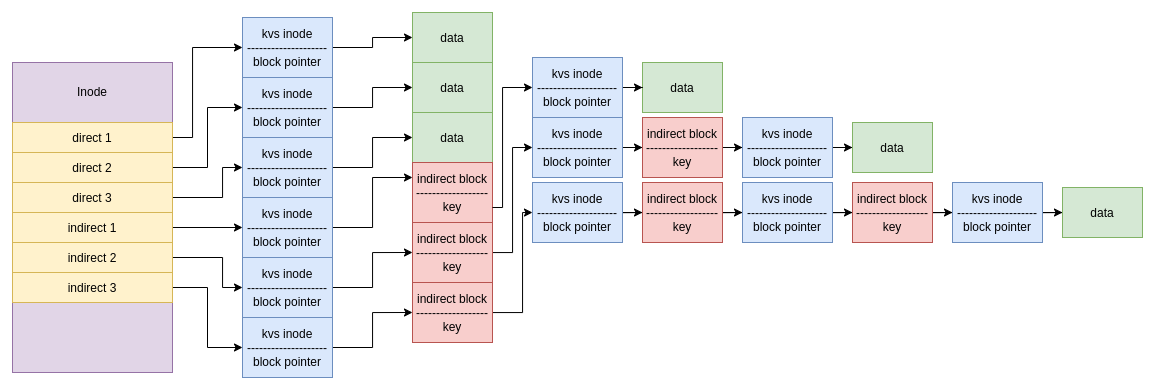

The diagram above was exported from draw.io. Its source (the exported page's mxGraphModel, read from the mxfile embedded in the PNG):
<mxGraphModel dx="1673" dy="911" grid="1" gridSize="10" guides="1" tooltips="1" connect="1" arrows="1" fold="1" page="1" pageScale="1" pageWidth="850" pageHeight="1100" math="0" shadow="0">
  <root>
    <mxCell id="0" />
    <mxCell id="1" parent="0" />
    <mxCell id="2" value="Inode&lt;br&gt;&lt;br&gt;&lt;br&gt;&lt;br&gt;&lt;br&gt;&lt;br&gt;&lt;br&gt;&lt;br&gt;&lt;br&gt;&lt;br&gt;&lt;br&gt;&lt;br&gt;&lt;br&gt;&lt;br&gt;&lt;br&gt;&lt;br&gt;&lt;br&gt;&lt;br&gt;&lt;br&gt;" style="rounded=0;whiteSpace=wrap;html=1;fillColor=#e1d5e7;strokeColor=#9673a6;" vertex="1" parent="1">
      <mxGeometry x="40" y="200" width="160" height="310" as="geometry" />
    </mxCell>
    <mxCell id="3" style="edgeStyle=orthogonalEdgeStyle;rounded=0;orthogonalLoop=1;jettySize=auto;html=1;entryX=0;entryY=0.5;entryDx=0;entryDy=0;" edge="1" source="4" target="16" parent="1">
      <mxGeometry relative="1" as="geometry">
        <Array as="points">
          <mxPoint x="220" y="275" />
          <mxPoint x="220" y="185" />
        </Array>
      </mxGeometry>
    </mxCell>
    <mxCell id="4" value="direct 1" style="rounded=0;whiteSpace=wrap;html=1;fillColor=#fff2cc;strokeColor=#d6b656;" vertex="1" parent="1">
      <mxGeometry x="40" y="260" width="160" height="30" as="geometry" />
    </mxCell>
    <mxCell id="5" style="edgeStyle=orthogonalEdgeStyle;rounded=0;orthogonalLoop=1;jettySize=auto;html=1;entryX=0;entryY=0.5;entryDx=0;entryDy=0;" edge="1" source="6" target="19" parent="1">
      <mxGeometry relative="1" as="geometry" />
    </mxCell>
    <mxCell id="6" value="direct 2" style="rounded=0;whiteSpace=wrap;html=1;fillColor=#fff2cc;strokeColor=#d6b656;" vertex="1" parent="1">
      <mxGeometry x="40" y="290" width="160" height="30" as="geometry" />
    </mxCell>
    <mxCell id="7" style="edgeStyle=orthogonalEdgeStyle;rounded=0;orthogonalLoop=1;jettySize=auto;html=1;entryX=0;entryY=0.5;entryDx=0;entryDy=0;" edge="1" source="8" target="21" parent="1">
      <mxGeometry relative="1" as="geometry">
        <Array as="points">
          <mxPoint x="250" y="335" />
          <mxPoint x="250" y="305" />
        </Array>
      </mxGeometry>
    </mxCell>
    <mxCell id="8" value="direct 3" style="rounded=0;whiteSpace=wrap;html=1;fillColor=#fff2cc;strokeColor=#d6b656;" vertex="1" parent="1">
      <mxGeometry x="40" y="320" width="160" height="30" as="geometry" />
    </mxCell>
    <mxCell id="9" style="edgeStyle=orthogonalEdgeStyle;rounded=0;orthogonalLoop=1;jettySize=auto;html=1;entryX=0;entryY=0.5;entryDx=0;entryDy=0;" edge="1" source="10" target="25" parent="1">
      <mxGeometry relative="1" as="geometry" />
    </mxCell>
    <mxCell id="10" value="indirect 1" style="rounded=0;whiteSpace=wrap;html=1;fillColor=#fff2cc;strokeColor=#d6b656;" vertex="1" parent="1">
      <mxGeometry x="40" y="350" width="160" height="30" as="geometry" />
    </mxCell>
    <mxCell id="11" style="edgeStyle=orthogonalEdgeStyle;rounded=0;orthogonalLoop=1;jettySize=auto;html=1;entryX=0;entryY=0.5;entryDx=0;entryDy=0;" edge="1" source="12" target="27" parent="1">
      <mxGeometry relative="1" as="geometry">
        <Array as="points">
          <mxPoint x="250" y="395" />
          <mxPoint x="250" y="425" />
        </Array>
      </mxGeometry>
    </mxCell>
    <mxCell id="12" value="indirect 2&lt;span style=&quot;color: rgba(0 , 0 , 0 , 0) ; font-family: monospace ; font-size: 0px&quot;&gt;%3CmxGraphModel%3E%3Croot%3E%3CmxCell%20id%3D%220%22%2F%3E%3CmxCell%20id%3D%221%22%20parent%3D%220%22%2F%3E%3CmxCell%20id%3D%222%22%20value%3D%22direct%201%22%20style%3D%22rounded%3D0%3BwhiteSpace%3Dwrap%3Bhtml%3D1%3B%22%20vertex%3D%221%22%20parent%3D%221%22%3E%3CmxGeometry%20x%3D%2240%22%20y%3D%22290%22%20width%3D%22160%22%20height%3D%2230%22%20as%3D%22geometry%22%2F%3E%3C%2FmxCell%3E%3C%2Froot%3E%3C%2FmxGraphModel%3E&lt;/span&gt;" style="rounded=0;whiteSpace=wrap;html=1;fillColor=#fff2cc;strokeColor=#d6b656;" vertex="1" parent="1">
      <mxGeometry x="40" y="380" width="160" height="30" as="geometry" />
    </mxCell>
    <mxCell id="13" style="edgeStyle=orthogonalEdgeStyle;rounded=0;orthogonalLoop=1;jettySize=auto;html=1;entryX=0;entryY=0.5;entryDx=0;entryDy=0;" edge="1" source="14" target="29" parent="1">
      <mxGeometry relative="1" as="geometry" />
    </mxCell>
    <mxCell id="14" value="indirect 3" style="rounded=0;whiteSpace=wrap;html=1;fillColor=#fff2cc;strokeColor=#d6b656;" vertex="1" parent="1">
      <mxGeometry x="40" y="410" width="160" height="30" as="geometry" />
    </mxCell>
    <mxCell id="15" style="edgeStyle=orthogonalEdgeStyle;rounded=0;orthogonalLoop=1;jettySize=auto;html=1;entryX=0;entryY=0.5;entryDx=0;entryDy=0;" edge="1" source="16" target="17" parent="1">
      <mxGeometry relative="1" as="geometry" />
    </mxCell>
    <mxCell id="16" value="kvs inode&lt;br&gt;--------------------&lt;br&gt;block pointer" style="rounded=0;whiteSpace=wrap;html=1;fillColor=#dae8fc;strokeColor=#6c8ebf;" vertex="1" parent="1">
      <mxGeometry x="270" y="155" width="90" height="60" as="geometry" />
    </mxCell>
    <mxCell id="17" value="data" style="rounded=0;whiteSpace=wrap;html=1;fillColor=#d5e8d4;strokeColor=#82b366;" vertex="1" parent="1">
      <mxGeometry x="440" y="150" width="80" height="50" as="geometry" />
    </mxCell>
    <mxCell id="18" style="edgeStyle=orthogonalEdgeStyle;rounded=0;orthogonalLoop=1;jettySize=auto;html=1;entryX=0;entryY=0.5;entryDx=0;entryDy=0;" edge="1" source="19" target="22" parent="1">
      <mxGeometry relative="1" as="geometry" />
    </mxCell>
    <mxCell id="19" value="kvs inode&lt;br&gt;--------------------&lt;br&gt;block pointer" style="rounded=0;whiteSpace=wrap;html=1;fillColor=#dae8fc;strokeColor=#6c8ebf;" vertex="1" parent="1">
      <mxGeometry x="270" y="215" width="90" height="60" as="geometry" />
    </mxCell>
    <mxCell id="20" style="edgeStyle=orthogonalEdgeStyle;rounded=0;orthogonalLoop=1;jettySize=auto;html=1;entryX=0;entryY=0.5;entryDx=0;entryDy=0;" edge="1" source="21" target="23" parent="1">
      <mxGeometry relative="1" as="geometry" />
    </mxCell>
    <mxCell id="21" value="kvs inode&lt;br&gt;--------------------&lt;br&gt;block pointer" style="rounded=0;whiteSpace=wrap;html=1;fillColor=#dae8fc;strokeColor=#6c8ebf;" vertex="1" parent="1">
      <mxGeometry x="270" y="275" width="90" height="60" as="geometry" />
    </mxCell>
    <mxCell id="22" value="data" style="rounded=0;whiteSpace=wrap;html=1;fillColor=#d5e8d4;strokeColor=#82b366;" vertex="1" parent="1">
      <mxGeometry x="440" y="200" width="80" height="50" as="geometry" />
    </mxCell>
    <mxCell id="23" value="data" style="rounded=0;whiteSpace=wrap;html=1;fillColor=#d5e8d4;strokeColor=#82b366;" vertex="1" parent="1">
      <mxGeometry x="440" y="250" width="80" height="50" as="geometry" />
    </mxCell>
    <mxCell id="24" style="edgeStyle=orthogonalEdgeStyle;rounded=0;orthogonalLoop=1;jettySize=auto;html=1;entryX=0;entryY=0.25;entryDx=0;entryDy=0;" edge="1" source="25" target="30" parent="1">
      <mxGeometry relative="1" as="geometry" />
    </mxCell>
    <mxCell id="25" value="kvs inode&lt;br&gt;--------------------&lt;br&gt;block pointer" style="rounded=0;whiteSpace=wrap;html=1;fillColor=#dae8fc;strokeColor=#6c8ebf;" vertex="1" parent="1">
      <mxGeometry x="270" y="335" width="90" height="60" as="geometry" />
    </mxCell>
    <mxCell id="26" style="edgeStyle=orthogonalEdgeStyle;rounded=0;orthogonalLoop=1;jettySize=auto;html=1;entryX=0;entryY=0.5;entryDx=0;entryDy=0;" edge="1" source="27" target="36" parent="1">
      <mxGeometry relative="1" as="geometry" />
    </mxCell>
    <mxCell id="27" value="kvs inode&lt;br&gt;--------------------&lt;br&gt;block pointer" style="rounded=0;whiteSpace=wrap;html=1;fillColor=#dae8fc;strokeColor=#6c8ebf;" vertex="1" parent="1">
      <mxGeometry x="270" y="395" width="90" height="60" as="geometry" />
    </mxCell>
    <mxCell id="28" style="edgeStyle=orthogonalEdgeStyle;rounded=0;orthogonalLoop=1;jettySize=auto;html=1;entryX=0;entryY=0.5;entryDx=0;entryDy=0;" edge="1" source="29" target="42" parent="1">
      <mxGeometry relative="1" as="geometry" />
    </mxCell>
    <mxCell id="29" value="kvs inode&lt;br&gt;--------------------&lt;br&gt;block pointer" style="rounded=0;whiteSpace=wrap;html=1;fillColor=#dae8fc;strokeColor=#6c8ebf;" vertex="1" parent="1">
      <mxGeometry x="270" y="455" width="90" height="60" as="geometry" />
    </mxCell>
    <mxCell id="30" value="indirect block&lt;br&gt;------------------&lt;br&gt;key" style="rounded=0;whiteSpace=wrap;html=1;fillColor=#f8cecc;strokeColor=#b85450;" vertex="1" parent="1">
      <mxGeometry x="440" y="300" width="80" height="60" as="geometry" />
    </mxCell>
    <mxCell id="31" style="edgeStyle=orthogonalEdgeStyle;rounded=0;orthogonalLoop=1;jettySize=auto;html=1;entryX=0;entryY=0.5;entryDx=0;entryDy=0;" edge="1" target="34" parent="1">
      <mxGeometry relative="1" as="geometry">
        <mxPoint x="520" y="345" as="sourcePoint" />
        <Array as="points">
          <mxPoint x="530" y="345" />
          <mxPoint x="530" y="225" />
        </Array>
      </mxGeometry>
    </mxCell>
    <mxCell id="32" value="data" style="rounded=0;whiteSpace=wrap;html=1;fillColor=#d5e8d4;strokeColor=#82b366;" vertex="1" parent="1">
      <mxGeometry x="670" y="200" width="80" height="50" as="geometry" />
    </mxCell>
    <mxCell id="33" style="edgeStyle=orthogonalEdgeStyle;rounded=0;orthogonalLoop=1;jettySize=auto;html=1;entryX=0;entryY=0.5;entryDx=0;entryDy=0;" edge="1" source="34" target="32" parent="1">
      <mxGeometry relative="1" as="geometry" />
    </mxCell>
    <mxCell id="34" value="kvs inode&lt;br&gt;--------------------&lt;br&gt;block pointer" style="rounded=0;whiteSpace=wrap;html=1;fillColor=#dae8fc;strokeColor=#6c8ebf;" vertex="1" parent="1">
      <mxGeometry x="560" y="195" width="90" height="60" as="geometry" />
    </mxCell>
    <mxCell id="35" style="edgeStyle=orthogonalEdgeStyle;rounded=0;orthogonalLoop=1;jettySize=auto;html=1;entryX=0;entryY=0.5;entryDx=0;entryDy=0;" edge="1" source="36" target="38" parent="1">
      <mxGeometry relative="1" as="geometry">
        <Array as="points">
          <mxPoint x="540" y="390" />
          <mxPoint x="540" y="285" />
        </Array>
      </mxGeometry>
    </mxCell>
    <mxCell id="36" value="indirect block&lt;br&gt;------------------&lt;br&gt;key" style="rounded=0;whiteSpace=wrap;html=1;fillColor=#f8cecc;strokeColor=#b85450;" vertex="1" parent="1">
      <mxGeometry x="440" y="360" width="80" height="60" as="geometry" />
    </mxCell>
    <mxCell id="37" style="edgeStyle=orthogonalEdgeStyle;rounded=0;orthogonalLoop=1;jettySize=auto;html=1;entryX=0;entryY=0.5;entryDx=0;entryDy=0;" edge="1" source="38" target="40" parent="1">
      <mxGeometry relative="1" as="geometry" />
    </mxCell>
    <mxCell id="38" value="kvs inode&lt;br&gt;--------------------&lt;br&gt;block pointer" style="rounded=0;whiteSpace=wrap;html=1;fillColor=#dae8fc;strokeColor=#6c8ebf;" vertex="1" parent="1">
      <mxGeometry x="560" y="255" width="90" height="60" as="geometry" />
    </mxCell>
    <mxCell id="39" style="edgeStyle=orthogonalEdgeStyle;rounded=0;orthogonalLoop=1;jettySize=auto;html=1;entryX=0;entryY=0.5;entryDx=0;entryDy=0;" edge="1" source="40" target="50" parent="1">
      <mxGeometry relative="1" as="geometry" />
    </mxCell>
    <mxCell id="40" value="indirect block&lt;br&gt;------------------&lt;br&gt;key" style="rounded=0;whiteSpace=wrap;html=1;fillColor=#f8cecc;strokeColor=#b85450;" vertex="1" parent="1">
      <mxGeometry x="670" y="255" width="80" height="60" as="geometry" />
    </mxCell>
    <mxCell id="41" style="edgeStyle=orthogonalEdgeStyle;rounded=0;orthogonalLoop=1;jettySize=auto;html=1;entryX=0;entryY=0.5;entryDx=0;entryDy=0;" edge="1" source="42" target="44" parent="1">
      <mxGeometry relative="1" as="geometry">
        <Array as="points">
          <mxPoint x="550" y="450" />
          <mxPoint x="550" y="350" />
        </Array>
      </mxGeometry>
    </mxCell>
    <mxCell id="42" value="indirect block&lt;br&gt;------------------&lt;br&gt;key" style="rounded=0;whiteSpace=wrap;html=1;fillColor=#f8cecc;strokeColor=#b85450;" vertex="1" parent="1">
      <mxGeometry x="440" y="420" width="80" height="60" as="geometry" />
    </mxCell>
    <mxCell id="43" style="edgeStyle=orthogonalEdgeStyle;rounded=0;orthogonalLoop=1;jettySize=auto;html=1;entryX=0;entryY=0.5;entryDx=0;entryDy=0;" edge="1" source="44" target="46" parent="1">
      <mxGeometry relative="1" as="geometry" />
    </mxCell>
    <mxCell id="44" value="kvs inode&lt;br&gt;--------------------&lt;br&gt;block pointer" style="rounded=0;whiteSpace=wrap;html=1;fillColor=#dae8fc;strokeColor=#6c8ebf;" vertex="1" parent="1">
      <mxGeometry x="560" y="320" width="90" height="60" as="geometry" />
    </mxCell>
    <mxCell id="45" style="edgeStyle=orthogonalEdgeStyle;rounded=0;orthogonalLoop=1;jettySize=auto;html=1;entryX=0;entryY=0.5;entryDx=0;entryDy=0;" edge="1" source="46" target="48" parent="1">
      <mxGeometry relative="1" as="geometry" />
    </mxCell>
    <mxCell id="46" value="indirect block&lt;br&gt;------------------&lt;br&gt;key" style="rounded=0;whiteSpace=wrap;html=1;fillColor=#f8cecc;strokeColor=#b85450;" vertex="1" parent="1">
      <mxGeometry x="670" y="320" width="80" height="60" as="geometry" />
    </mxCell>
    <mxCell id="47" style="edgeStyle=orthogonalEdgeStyle;rounded=0;orthogonalLoop=1;jettySize=auto;html=1;entryX=0;entryY=0.5;entryDx=0;entryDy=0;" edge="1" source="48" target="53" parent="1">
      <mxGeometry relative="1" as="geometry" />
    </mxCell>
    <mxCell id="48" value="kvs inode&lt;br&gt;--------------------&lt;br&gt;block pointer" style="rounded=0;whiteSpace=wrap;html=1;fillColor=#dae8fc;strokeColor=#6c8ebf;" vertex="1" parent="1">
      <mxGeometry x="770" y="320" width="90" height="60" as="geometry" />
    </mxCell>
    <mxCell id="49" style="edgeStyle=orthogonalEdgeStyle;rounded=0;orthogonalLoop=1;jettySize=auto;html=1;entryX=0;entryY=0.5;entryDx=0;entryDy=0;" edge="1" source="50" target="51" parent="1">
      <mxGeometry relative="1" as="geometry" />
    </mxCell>
    <mxCell id="50" value="kvs inode&lt;br&gt;--------------------&lt;br&gt;block pointer" style="rounded=0;whiteSpace=wrap;html=1;fillColor=#dae8fc;strokeColor=#6c8ebf;" vertex="1" parent="1">
      <mxGeometry x="770" y="255" width="90" height="60" as="geometry" />
    </mxCell>
    <mxCell id="51" value="data" style="rounded=0;whiteSpace=wrap;html=1;fillColor=#d5e8d4;strokeColor=#82b366;" vertex="1" parent="1">
      <mxGeometry x="880" y="260" width="80" height="50" as="geometry" />
    </mxCell>
    <mxCell id="52" style="edgeStyle=orthogonalEdgeStyle;rounded=0;orthogonalLoop=1;jettySize=auto;html=1;entryX=0;entryY=0.5;entryDx=0;entryDy=0;" edge="1" source="53" target="55" parent="1">
      <mxGeometry relative="1" as="geometry" />
    </mxCell>
    <mxCell id="53" value="indirect block&lt;br&gt;------------------&lt;br&gt;key" style="rounded=0;whiteSpace=wrap;html=1;fillColor=#f8cecc;strokeColor=#b85450;" vertex="1" parent="1">
      <mxGeometry x="880" y="320" width="80" height="60" as="geometry" />
    </mxCell>
    <mxCell id="54" style="edgeStyle=orthogonalEdgeStyle;rounded=0;orthogonalLoop=1;jettySize=auto;html=1;entryX=0;entryY=0.5;entryDx=0;entryDy=0;" edge="1" source="55" target="56" parent="1">
      <mxGeometry relative="1" as="geometry" />
    </mxCell>
    <mxCell id="55" value="kvs inode&lt;br&gt;--------------------&lt;br&gt;block pointer" style="rounded=0;whiteSpace=wrap;html=1;fillColor=#dae8fc;strokeColor=#6c8ebf;" vertex="1" parent="1">
      <mxGeometry x="980" y="320" width="90" height="60" as="geometry" />
    </mxCell>
    <mxCell id="56" value="data" style="rounded=0;whiteSpace=wrap;html=1;fillColor=#d5e8d4;strokeColor=#82b366;" vertex="1" parent="1">
      <mxGeometry x="1090" y="325" width="80" height="50" as="geometry" />
    </mxCell>
  </root>
</mxGraphModel>